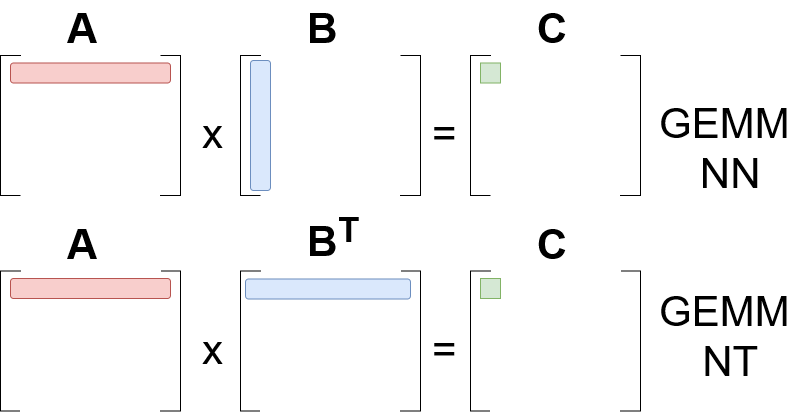

The diagram above was exported from draw.io. Its source (the exported page's mxGraphModel, read from the mxfile embedded in the PNG):
<mxGraphModel grid="1" dx="955" dy="514" gridSize="10" guides="1" tooltips="1" connect="1" arrows="1" fold="1" page="1" pageScale="1" pageWidth="827" pageHeight="1169" math="0" shadow="0">
  <root>
    <mxCell id="0" />
    <mxCell id="1" parent="0" />
    <mxCell id="xyhXbNVg2_He5eU_Holy-1" value="" parent="1" vertex="1" style="shape=partialRectangle;whiteSpace=wrap;html=1;bottom=1;right=1;left=1;top=0;fillColor=none;routingCenterX=-0.5;rotation=90;">
      <mxGeometry as="geometry" height="20" width="140" y="120" x="-50" />
    </mxCell>
    <mxCell id="xyhXbNVg2_He5eU_Holy-2" value="" parent="1" vertex="1" style="shape=partialRectangle;whiteSpace=wrap;html=1;bottom=1;right=1;left=1;top=0;fillColor=none;routingCenterX=-0.5;rotation=-90;">
      <mxGeometry as="geometry" height="20" width="140" y="120" x="110" />
    </mxCell>
    <mxCell id="xyhXbNVg2_He5eU_Holy-3" value="&lt;b&gt;&lt;font style=&quot;font-size: 42px&quot;&gt;A&lt;/font&gt;&lt;/b&gt;" parent="1" vertex="1" style="text;html=1;resizable=0;points=[];autosize=1;align=left;verticalAlign=top;spacingTop=-4;">
      <mxGeometry as="geometry" height="30" width="50" y="5" x="75" />
    </mxCell>
    <mxCell id="xyhXbNVg2_He5eU_Holy-7" value="" parent="1" vertex="1" style="shape=partialRectangle;whiteSpace=wrap;html=1;bottom=1;right=1;left=1;top=0;fillColor=none;routingCenterX=-0.5;rotation=90;">
      <mxGeometry as="geometry" height="20" width="140" y="120" x="190" />
    </mxCell>
    <mxCell id="xyhXbNVg2_He5eU_Holy-8" value="" parent="1" vertex="1" style="shape=partialRectangle;whiteSpace=wrap;html=1;bottom=1;right=1;left=1;top=0;fillColor=none;routingCenterX=-0.5;rotation=-90;">
      <mxGeometry as="geometry" height="20" width="140" y="120" x="350" />
    </mxCell>
    <mxCell id="xyhXbNVg2_He5eU_Holy-9" value="&lt;font style=&quot;font-size: 42px&quot;&gt;&lt;b&gt;B&lt;/b&gt;&lt;/font&gt;" parent="1" vertex="1" style="text;html=1;resizable=0;points=[];autosize=1;align=left;verticalAlign=top;spacingTop=-4;">
      <mxGeometry as="geometry" height="30" width="50" y="5" x="315" />
    </mxCell>
    <mxCell id="xyhXbNVg2_He5eU_Holy-10" value="" parent="1" vertex="1" style="shape=partialRectangle;whiteSpace=wrap;html=1;bottom=1;right=1;left=1;top=0;fillColor=none;routingCenterX=-0.5;rotation=90;">
      <mxGeometry as="geometry" height="20" width="140" y="120" x="420" />
    </mxCell>
    <mxCell id="xyhXbNVg2_He5eU_Holy-11" value="" parent="1" vertex="1" style="shape=partialRectangle;whiteSpace=wrap;html=1;bottom=1;right=1;left=1;top=0;fillColor=none;routingCenterX=-0.5;rotation=-90;">
      <mxGeometry as="geometry" height="20" width="140" y="120" x="570" />
    </mxCell>
    <mxCell id="xyhXbNVg2_He5eU_Holy-12" value="&lt;font style=&quot;font-size: 42px&quot;&gt;&lt;b&gt;C&lt;/b&gt;&lt;/font&gt;" parent="1" vertex="1" style="text;html=1;resizable=0;points=[];autosize=1;align=left;verticalAlign=top;spacingTop=-4;">
      <mxGeometry as="geometry" height="30" width="50" y="5" x="545" />
    </mxCell>
    <mxCell id="xyhXbNVg2_He5eU_Holy-13" value="&lt;font style=&quot;font-size: 42px&quot;&gt;=&lt;/font&gt;" parent="1" vertex="1" style="text;html=1;resizable=0;points=[];autosize=1;align=left;verticalAlign=top;spacingTop=-4;">
      <mxGeometry as="geometry" height="30" width="40" y="110" x="440" />
    </mxCell>
    <mxCell id="xyhXbNVg2_He5eU_Holy-14" value="&lt;font style=&quot;font-size: 42px&quot;&gt;x&lt;/font&gt;" parent="1" vertex="1" style="text;html=1;resizable=0;points=[];autosize=1;align=left;verticalAlign=top;spacingTop=-4;">
      <mxGeometry as="geometry" height="30" width="40" y="110" x="210" />
    </mxCell>
    <mxCell id="xyhXbNVg2_He5eU_Holy-15" value="" parent="1" vertex="1" style="rounded=1;whiteSpace=wrap;html=1;fillColor=#f8cecc;strokeColor=#b85450;">
      <mxGeometry as="geometry" height="20" width="160" y="67.5" x="20" />
    </mxCell>
    <mxCell id="xyhXbNVg2_He5eU_Holy-17" value="" parent="1" vertex="1" style="rounded=1;whiteSpace=wrap;html=1;fillColor=#dae8fc;strokeColor=#6c8ebf;rotation=-90;">
      <mxGeometry as="geometry" height="20" width="130" y="120" x="205" />
    </mxCell>
    <mxCell id="xyhXbNVg2_He5eU_Holy-18" value="" parent="1" vertex="1" style="rounded=1;whiteSpace=wrap;html=1;fillColor=#d5e8d4;strokeColor=#82b366;arcSize=0;">
      <mxGeometry as="geometry" height="20" width="20" y="67.5" x="490" />
    </mxCell>
    <mxCell id="xyhXbNVg2_He5eU_Holy-19" value="" parent="1" vertex="1" style="shape=partialRectangle;whiteSpace=wrap;html=1;bottom=1;right=1;left=1;top=0;fillColor=none;routingCenterX=-0.5;rotation=90;">
      <mxGeometry as="geometry" height="20" width="140" y="335.5" x="-50" />
    </mxCell>
    <mxCell id="xyhXbNVg2_He5eU_Holy-20" value="" parent="1" vertex="1" style="shape=partialRectangle;whiteSpace=wrap;html=1;bottom=1;right=1;left=1;top=0;fillColor=none;routingCenterX=-0.5;rotation=-90;">
      <mxGeometry as="geometry" height="20" width="140" y="335.5" x="110" />
    </mxCell>
    <mxCell id="xyhXbNVg2_He5eU_Holy-21" value="&lt;b&gt;&lt;font style=&quot;font-size: 42px&quot;&gt;A&lt;/font&gt;&lt;/b&gt;" parent="1" vertex="1" style="text;html=1;resizable=0;points=[];autosize=1;align=left;verticalAlign=top;spacingTop=-4;">
      <mxGeometry as="geometry" height="30" width="50" y="220.5" x="75" />
    </mxCell>
    <mxCell id="xyhXbNVg2_He5eU_Holy-22" value="" parent="1" vertex="1" style="shape=partialRectangle;whiteSpace=wrap;html=1;bottom=1;right=1;left=1;top=0;fillColor=none;routingCenterX=-0.5;rotation=90;">
      <mxGeometry as="geometry" height="20" width="140" y="335.5" x="190" />
    </mxCell>
    <mxCell id="xyhXbNVg2_He5eU_Holy-23" value="" parent="1" vertex="1" style="shape=partialRectangle;whiteSpace=wrap;html=1;bottom=1;right=1;left=1;top=0;fillColor=none;routingCenterX=-0.5;rotation=-90;">
      <mxGeometry as="geometry" height="20" width="140" y="335.5" x="350" />
    </mxCell>
    <mxCell id="xyhXbNVg2_He5eU_Holy-24" value="&lt;font style=&quot;font-size: 42px&quot;&gt;&lt;b&gt;B&lt;sup&gt;T&lt;/sup&gt;&lt;/b&gt;&lt;/font&gt;" parent="1" vertex="1" style="text;html=1;resizable=0;points=[];autosize=1;align=left;verticalAlign=top;spacingTop=-4;">
      <mxGeometry as="geometry" height="40" width="70" y="210.5" x="315" />
    </mxCell>
    <mxCell id="xyhXbNVg2_He5eU_Holy-25" value="" parent="1" vertex="1" style="shape=partialRectangle;whiteSpace=wrap;html=1;bottom=1;right=1;left=1;top=0;fillColor=none;routingCenterX=-0.5;rotation=90;">
      <mxGeometry as="geometry" height="20" width="140" y="335.5" x="420" />
    </mxCell>
    <mxCell id="xyhXbNVg2_He5eU_Holy-26" value="" parent="1" vertex="1" style="shape=partialRectangle;whiteSpace=wrap;html=1;bottom=1;right=1;left=1;top=0;fillColor=none;routingCenterX=-0.5;rotation=-90;">
      <mxGeometry as="geometry" height="20" width="140" y="335.5" x="570" />
    </mxCell>
    <mxCell id="xyhXbNVg2_He5eU_Holy-27" value="&lt;font style=&quot;font-size: 42px&quot;&gt;&lt;b&gt;C&lt;/b&gt;&lt;/font&gt;" parent="1" vertex="1" style="text;html=1;resizable=0;points=[];autosize=1;align=left;verticalAlign=top;spacingTop=-4;">
      <mxGeometry as="geometry" height="30" width="50" y="220.5" x="545" />
    </mxCell>
    <mxCell id="xyhXbNVg2_He5eU_Holy-28" value="&lt;font style=&quot;font-size: 42px&quot;&gt;=&lt;/font&gt;" parent="1" vertex="1" style="text;html=1;resizable=0;points=[];autosize=1;align=left;verticalAlign=top;spacingTop=-4;">
      <mxGeometry as="geometry" height="30" width="40" y="325.5" x="440" />
    </mxCell>
    <mxCell id="xyhXbNVg2_He5eU_Holy-29" value="&lt;font style=&quot;font-size: 42px&quot;&gt;x&lt;/font&gt;" parent="1" vertex="1" style="text;html=1;resizable=0;points=[];autosize=1;align=left;verticalAlign=top;spacingTop=-4;">
      <mxGeometry as="geometry" height="30" width="40" y="325.5" x="210" />
    </mxCell>
    <mxCell id="xyhXbNVg2_He5eU_Holy-30" value="" parent="1" vertex="1" style="rounded=1;whiteSpace=wrap;html=1;fillColor=#f8cecc;strokeColor=#b85450;">
      <mxGeometry as="geometry" height="20" width="160" y="283" x="20" />
    </mxCell>
    <mxCell id="xyhXbNVg2_He5eU_Holy-31" value="" parent="1" vertex="1" style="rounded=1;whiteSpace=wrap;html=1;fillColor=#dae8fc;strokeColor=#6c8ebf;rotation=0;">
      <mxGeometry as="geometry" height="20" width="165" y="283.5" x="255" />
    </mxCell>
    <mxCell id="xyhXbNVg2_He5eU_Holy-32" value="" parent="1" vertex="1" style="rounded=1;whiteSpace=wrap;html=1;fillColor=#d5e8d4;strokeColor=#82b366;arcSize=0;">
      <mxGeometry as="geometry" height="20" width="20" y="283" x="490" />
    </mxCell>
    <mxCell id="xyhXbNVg2_He5eU_Holy-33" value="&lt;div align=&quot;center&quot;&gt;&lt;font style=&quot;font-size: 42px&quot;&gt;GEMM&amp;nbsp;&lt;br&gt;NN&lt;/font&gt;&lt;/div&gt;" parent="1" vertex="1" style="text;html=1;resizable=0;points=[];autosize=1;align=center;verticalAlign=top;spacingTop=-4;">
      <mxGeometry as="geometry" height="50" width="160" y="100" x="660" />
    </mxCell>
    <mxCell id="xyhXbNVg2_He5eU_Holy-34" value="&lt;div align=&quot;center&quot; style=&quot;font-size: 42px&quot;&gt;GEMM&amp;nbsp;&lt;br&gt;NT&lt;/div&gt;" parent="1" vertex="1" style="text;html=1;align=center;">
      <mxGeometry as="geometry" height="30" width="80" y="283.5" x="700" />
    </mxCell>
  </root>
</mxGraphModel>